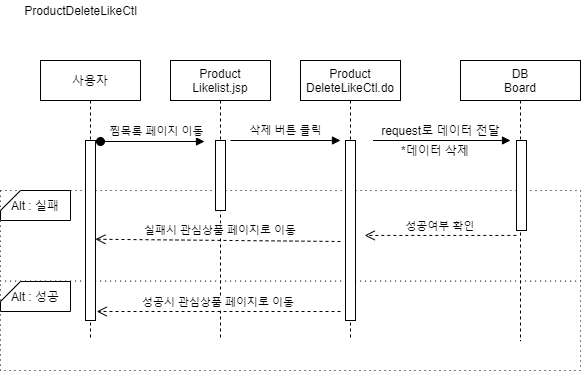

The diagram above was exported from draw.io. Its source (the exported page's mxGraphModel, read from the mxfile embedded in the PNG):
<mxGraphModel dx="1038" dy="491" grid="1" gridSize="10" guides="1" tooltips="1" connect="1" arrows="1" fold="1" page="1" pageScale="1" pageWidth="850" pageHeight="1100" math="0" shadow="0">
  <root>
    <mxCell id="0HAyZr6WY4ctL3ZqQOMw-0" />
    <mxCell id="0HAyZr6WY4ctL3ZqQOMw-1" parent="0HAyZr6WY4ctL3ZqQOMw-0" />
    <mxCell id="0HAyZr6WY4ctL3ZqQOMw-2" value="" style="rounded=0;whiteSpace=wrap;html=1;dashed=1;dashPattern=1 4;" parent="0HAyZr6WY4ctL3ZqQOMw-1" vertex="1">
      <mxGeometry x="20" y="300" width="580" height="90" as="geometry" />
    </mxCell>
    <mxCell id="0HAyZr6WY4ctL3ZqQOMw-3" value="" style="rounded=0;whiteSpace=wrap;html=1;dashed=1;dashPattern=1 4;" parent="0HAyZr6WY4ctL3ZqQOMw-1" vertex="1">
      <mxGeometry x="20" y="210" width="580" height="90.57" as="geometry" />
    </mxCell>
    <mxCell id="0HAyZr6WY4ctL3ZqQOMw-4" value="사용자" style="shape=umlLifeline;perimeter=lifelinePerimeter;container=1;collapsible=0;recursiveResize=0;rounded=0;shadow=0;strokeWidth=1;" parent="0HAyZr6WY4ctL3ZqQOMw-1" vertex="1">
      <mxGeometry x="60" y="80" width="100" height="280" as="geometry" />
    </mxCell>
    <mxCell id="0HAyZr6WY4ctL3ZqQOMw-5" value="" style="points=[];perimeter=orthogonalPerimeter;rounded=0;shadow=0;strokeWidth=1;" parent="0HAyZr6WY4ctL3ZqQOMw-4" vertex="1">
      <mxGeometry x="45" y="80" width="10" height="180" as="geometry" />
    </mxCell>
    <mxCell id="0HAyZr6WY4ctL3ZqQOMw-6" value="DB&#10;Board" style="shape=umlLifeline;perimeter=lifelinePerimeter;container=1;collapsible=0;recursiveResize=0;rounded=0;shadow=0;strokeWidth=1;" parent="0HAyZr6WY4ctL3ZqQOMw-1" vertex="1">
      <mxGeometry x="480" y="80" width="120" height="280.57" as="geometry" />
    </mxCell>
    <mxCell id="0HAyZr6WY4ctL3ZqQOMw-7" value="" style="points=[];perimeter=orthogonalPerimeter;rounded=0;shadow=0;strokeWidth=1;" parent="0HAyZr6WY4ctL3ZqQOMw-6" vertex="1">
      <mxGeometry x="56" y="80" width="10" height="90" as="geometry" />
    </mxCell>
    <mxCell id="0HAyZr6WY4ctL3ZqQOMw-8" value="Alt : 성공" style="shape=card;whiteSpace=wrap;html=1;size=20;rotation=0;" parent="0HAyZr6WY4ctL3ZqQOMw-1" vertex="1">
      <mxGeometry x="20" y="301" width="70" height="30" as="geometry" />
    </mxCell>
    <mxCell id="0HAyZr6WY4ctL3ZqQOMw-9" value="Alt : 실패" style="shape=card;whiteSpace=wrap;html=1;size=20;rotation=0;" parent="0HAyZr6WY4ctL3ZqQOMw-1" vertex="1">
      <mxGeometry x="20" y="210" width="70" height="30" as="geometry" />
    </mxCell>
    <mxCell id="0HAyZr6WY4ctL3ZqQOMw-10" value="" style="verticalAlign=bottom;startArrow=oval;endArrow=block;startSize=8;shadow=0;strokeWidth=1;" parent="0HAyZr6WY4ctL3ZqQOMw-1" edge="1">
      <mxGeometry relative="1" as="geometry">
        <mxPoint x="120" y="161" as="sourcePoint" />
        <mxPoint x="224" y="161" as="targetPoint" />
      </mxGeometry>
    </mxCell>
    <mxCell id="0HAyZr6WY4ctL3ZqQOMw-11" value="ProductDeleteLikeCtl" style="text;html=1;align=center;verticalAlign=middle;resizable=0;points=[];autosize=1;" parent="0HAyZr6WY4ctL3ZqQOMw-1" vertex="1">
      <mxGeometry x="35" y="20" width="130" height="20" as="geometry" />
    </mxCell>
    <mxCell id="0HAyZr6WY4ctL3ZqQOMw-12" value="찜목록 페이지 이동" style="edgeLabel;html=1;align=center;verticalAlign=middle;resizable=0;points=[];" parent="0HAyZr6WY4ctL3ZqQOMw-1" vertex="1" connectable="0">
      <mxGeometry x="170" y="150.00000000000006" as="geometry">
        <mxPoint x="5" as="offset" />
      </mxGeometry>
    </mxCell>
    <mxCell id="0HAyZr6WY4ctL3ZqQOMw-13" value="Product&#10;Likelist.jsp" style="shape=umlLifeline;perimeter=lifelinePerimeter;container=1;collapsible=0;recursiveResize=0;rounded=0;shadow=0;strokeWidth=1;" parent="0HAyZr6WY4ctL3ZqQOMw-1" vertex="1">
      <mxGeometry x="190" y="80" width="100" height="280" as="geometry" />
    </mxCell>
    <mxCell id="0HAyZr6WY4ctL3ZqQOMw-14" value="" style="points=[];perimeter=orthogonalPerimeter;rounded=0;shadow=0;strokeWidth=1;" parent="0HAyZr6WY4ctL3ZqQOMw-13" vertex="1">
      <mxGeometry x="45" y="80" width="10" height="70" as="geometry" />
    </mxCell>
    <mxCell id="0HAyZr6WY4ctL3ZqQOMw-15" value="삭제 버튼 클릭" style="edgeLabel;html=1;align=center;verticalAlign=middle;resizable=0;points=[];" parent="0HAyZr6WY4ctL3ZqQOMw-1" vertex="1" connectable="0">
      <mxGeometry x="185" y="160.00000000000006" as="geometry">
        <mxPoint x="119" y="-11" as="offset" />
      </mxGeometry>
    </mxCell>
    <mxCell id="0HAyZr6WY4ctL3ZqQOMw-16" value="" style="verticalAlign=bottom;endArrow=block;entryX=0;entryY=0;shadow=0;strokeWidth=1;" parent="0HAyZr6WY4ctL3ZqQOMw-1" edge="1">
      <mxGeometry relative="1" as="geometry">
        <mxPoint x="250" y="160.00000000000017" as="sourcePoint" />
        <mxPoint x="360" y="160.00000000000017" as="targetPoint" />
      </mxGeometry>
    </mxCell>
    <mxCell id="0HAyZr6WY4ctL3ZqQOMw-17" value="Product&#10;DeleteLikeCtl.do" style="shape=umlLifeline;perimeter=lifelinePerimeter;container=1;collapsible=0;recursiveResize=0;rounded=0;shadow=0;strokeWidth=1;" parent="0HAyZr6WY4ctL3ZqQOMw-1" vertex="1">
      <mxGeometry x="320" y="80" width="100" height="280" as="geometry" />
    </mxCell>
    <mxCell id="0HAyZr6WY4ctL3ZqQOMw-18" value="" style="points=[];perimeter=orthogonalPerimeter;rounded=0;shadow=0;strokeWidth=1;" parent="0HAyZr6WY4ctL3ZqQOMw-17" vertex="1">
      <mxGeometry x="45" y="80" width="10" height="180" as="geometry" />
    </mxCell>
    <mxCell id="0HAyZr6WY4ctL3ZqQOMw-19" value="실패시 관심상품 페이지로 이동" style="verticalAlign=bottom;endArrow=open;dashed=1;endSize=8;shadow=0;strokeWidth=1;entryX=0.99;entryY=0.543;entryDx=0;entryDy=0;entryPerimeter=0;" parent="0HAyZr6WY4ctL3ZqQOMw-1" edge="1">
      <mxGeometry x="-0.0207" y="-1" relative="1" as="geometry">
        <mxPoint x="114.90000000000009" y="258.74" as="targetPoint" />
        <mxPoint x="360" y="261" as="sourcePoint" />
        <mxPoint as="offset" />
      </mxGeometry>
    </mxCell>
    <mxCell id="0HAyZr6WY4ctL3ZqQOMw-20" value="성공시 관심상품 페이지로 이동" style="verticalAlign=bottom;endArrow=open;dashed=1;endSize=8;shadow=0;strokeWidth=1;entryX=0.9;entryY=0.636;entryDx=0;entryDy=0;entryPerimeter=0;" parent="0HAyZr6WY4ctL3ZqQOMw-1" edge="1">
      <mxGeometry relative="1" as="geometry">
        <mxPoint x="116.17" y="331" as="targetPoint" />
        <mxPoint x="360" y="331" as="sourcePoint" />
      </mxGeometry>
    </mxCell>
    <mxCell id="0HAyZr6WY4ctL3ZqQOMw-21" value="" style="group" parent="0HAyZr6WY4ctL3ZqQOMw-1" vertex="1" connectable="0">
      <mxGeometry x="380" y="140" width="150" height="40" as="geometry" />
    </mxCell>
    <mxCell id="0HAyZr6WY4ctL3ZqQOMw-22" value="*데이터 삭제" style="text;html=1;strokeColor=none;fillColor=none;align=center;verticalAlign=middle;whiteSpace=wrap;rounded=0;" parent="0HAyZr6WY4ctL3ZqQOMw-21" vertex="1">
      <mxGeometry y="20" width="150" height="20" as="geometry" />
    </mxCell>
    <mxCell id="0HAyZr6WY4ctL3ZqQOMw-23" value="&amp;nbsp; &amp;nbsp; &amp;nbsp; &amp;nbsp; &amp;nbsp; &amp;nbsp; request로 데이터 전달" style="text;html=1;align=center;verticalAlign=middle;resizable=0;points=[];autosize=1;" parent="0HAyZr6WY4ctL3ZqQOMw-21" vertex="1">
      <mxGeometry x="-20" width="160" height="20" as="geometry" />
    </mxCell>
    <mxCell id="0HAyZr6WY4ctL3ZqQOMw-24" value="" style="verticalAlign=bottom;endArrow=block;entryX=0;entryY=0;shadow=0;strokeWidth=1;" parent="0HAyZr6WY4ctL3ZqQOMw-21" edge="1">
      <mxGeometry relative="1" as="geometry">
        <mxPoint x="12.499999999999998" y="20.000000000000227" as="sourcePoint" />
        <mxPoint x="150" y="20.000000000000227" as="targetPoint" />
      </mxGeometry>
    </mxCell>
    <mxCell id="0HAyZr6WY4ctL3ZqQOMw-25" value="성공여부 확인" style="verticalAlign=bottom;endArrow=open;dashed=1;endSize=8;shadow=0;strokeWidth=1;entryX=0.935;entryY=0.795;entryDx=0;entryDy=0;entryPerimeter=0;" parent="0HAyZr6WY4ctL3ZqQOMw-1" edge="1">
      <mxGeometry x="0.0023" relative="1" as="geometry">
        <mxPoint x="384.17000000000024" y="254.94" as="targetPoint" />
        <mxPoint x="535.8200000000002" y="254.94" as="sourcePoint" />
        <Array as="points" />
        <mxPoint as="offset" />
      </mxGeometry>
    </mxCell>
  </root>
</mxGraphModel>